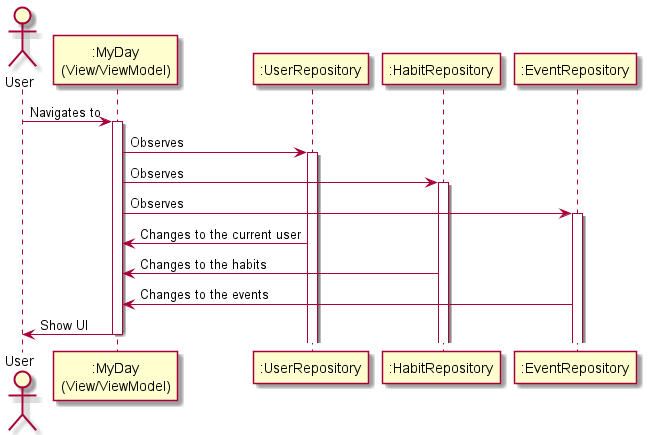

The diagram above was rendered by PlantUML. Its source (embedded in the PNG):
@startuml

actor User

participant ":MyDay\n(View/ViewModel)" as MyDay

participant ":UserRepository" as UserRepository
participant ":HabitRepository" as HabitRepository
participant ":EventRepository" as EventRepository

User -> MyDay : Navigates to
activate MyDay

MyDay -> UserRepository : Observes
activate UserRepository

MyDay -> HabitRepository : Observes
activate HabitRepository

MyDay -> EventRepository : Observes
activate EventRepository

UserRepository -> MyDay : Changes to the current user
HabitRepository -> MyDay : Changes to the habits
EventRepository -> MyDay : Changes to the events

MyDay -> User : Show UI
deactivate MyDay

@enduml